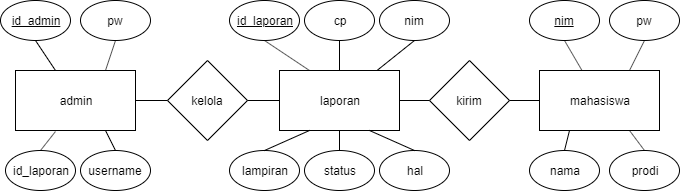

The diagram above was exported from draw.io. Its source (the exported page's mxGraphModel, read from the mxfile embedded in the PNG):
<mxGraphModel dx="1408" dy="731" grid="1" gridSize="10" guides="1" tooltips="1" connect="1" arrows="1" fold="1" page="1" pageScale="1" pageWidth="850" pageHeight="1100" math="0" shadow="0">
  <root>
    <mxCell id="0" />
    <mxCell id="1" parent="0" />
    <mxCell id="9LEBYilq3qSxxO3_ui-1-1" value="admin" style="rounded=0;whiteSpace=wrap;html=1;" parent="1" vertex="1">
      <mxGeometry x="115" y="200" width="120" height="60" as="geometry" />
    </mxCell>
    <mxCell id="9LEBYilq3qSxxO3_ui-1-2" value="laporan" style="rounded=0;whiteSpace=wrap;html=1;" parent="1" vertex="1">
      <mxGeometry x="379" y="200" width="120" height="60" as="geometry" />
    </mxCell>
    <mxCell id="9LEBYilq3qSxxO3_ui-1-3" value="mahasiswa" style="rounded=0;whiteSpace=wrap;html=1;" parent="1" vertex="1">
      <mxGeometry x="639" y="200" width="120" height="60" as="geometry" />
    </mxCell>
    <mxCell id="9LEBYilq3qSxxO3_ui-1-5" value="prodi" style="ellipse;whiteSpace=wrap;html=1;" parent="1" vertex="1">
      <mxGeometry x="709" y="280" width="70" height="40" as="geometry" />
    </mxCell>
    <mxCell id="9LEBYilq3qSxxO3_ui-1-6" value="pw" style="ellipse;whiteSpace=wrap;html=1;" parent="1" vertex="1">
      <mxGeometry x="709" y="130" width="70" height="40" as="geometry" />
    </mxCell>
    <mxCell id="9LEBYilq3qSxxO3_ui-1-7" value="nama" style="ellipse;whiteSpace=wrap;html=1;" parent="1" vertex="1">
      <mxGeometry x="629" y="280" width="70" height="40" as="geometry" />
    </mxCell>
    <mxCell id="9LEBYilq3qSxxO3_ui-1-9" value="nim" style="ellipse;whiteSpace=wrap;html=1;fontStyle=4" parent="1" vertex="1">
      <mxGeometry x="629" y="130" width="70" height="40" as="geometry" />
    </mxCell>
    <mxCell id="9LEBYilq3qSxxO3_ui-1-10" value="id_laporan" style="ellipse;whiteSpace=wrap;html=1;fontStyle=4" parent="1" vertex="1">
      <mxGeometry x="329" y="130" width="70" height="40" as="geometry" />
    </mxCell>
    <mxCell id="9LEBYilq3qSxxO3_ui-1-11" value="lampiran" style="ellipse;whiteSpace=wrap;html=1;" parent="1" vertex="1">
      <mxGeometry x="329" y="280" width="70" height="40" as="geometry" />
    </mxCell>
    <mxCell id="9LEBYilq3qSxxO3_ui-1-12" value="hal" style="ellipse;whiteSpace=wrap;html=1;" parent="1" vertex="1">
      <mxGeometry x="479" y="280" width="70" height="40" as="geometry" />
    </mxCell>
    <mxCell id="9LEBYilq3qSxxO3_ui-1-13" value="id_admin" style="ellipse;whiteSpace=wrap;html=1;fontStyle=4" parent="1" vertex="1">
      <mxGeometry x="100" y="130" width="70" height="40" as="geometry" />
    </mxCell>
    <mxCell id="9LEBYilq3qSxxO3_ui-1-14" value="pw" style="ellipse;whiteSpace=wrap;html=1;" parent="1" vertex="1">
      <mxGeometry x="180" y="130" width="70" height="40" as="geometry" />
    </mxCell>
    <mxCell id="9LEBYilq3qSxxO3_ui-1-15" value="nim" style="ellipse;whiteSpace=wrap;html=1;" parent="1" vertex="1">
      <mxGeometry x="479" y="130" width="70" height="40" as="geometry" />
    </mxCell>
    <mxCell id="9LEBYilq3qSxxO3_ui-1-16" value="cp" style="ellipse;whiteSpace=wrap;html=1;" parent="1" vertex="1">
      <mxGeometry x="404" y="130" width="70" height="40" as="geometry" />
    </mxCell>
    <mxCell id="9LEBYilq3qSxxO3_ui-1-18" value="username" style="ellipse;whiteSpace=wrap;html=1;" parent="1" vertex="1">
      <mxGeometry x="180" y="280" width="70" height="40" as="geometry" />
    </mxCell>
    <mxCell id="9LEBYilq3qSxxO3_ui-1-19" value="id_laporan" style="ellipse;whiteSpace=wrap;html=1;" parent="1" vertex="1">
      <mxGeometry x="105" y="280" width="70" height="40" as="geometry" />
    </mxCell>
    <mxCell id="9LEBYilq3qSxxO3_ui-1-20" value="" style="endArrow=none;html=1;entryX=0.5;entryY=1;entryDx=0;entryDy=0;exitX=0.75;exitY=0;exitDx=0;exitDy=0;" parent="1" source="9LEBYilq3qSxxO3_ui-1-1" target="9LEBYilq3qSxxO3_ui-1-14" edge="1">
      <mxGeometry width="50" height="50" relative="1" as="geometry">
        <mxPoint x="160" y="180" as="sourcePoint" />
        <mxPoint x="165" y="160" as="targetPoint" />
      </mxGeometry>
    </mxCell>
    <mxCell id="9LEBYilq3qSxxO3_ui-1-21" value="kelola" style="rhombus;whiteSpace=wrap;html=1;" parent="1" vertex="1">
      <mxGeometry x="267" y="190" width="80" height="80" as="geometry" />
    </mxCell>
    <mxCell id="9LEBYilq3qSxxO3_ui-1-22" value="kirim" style="rhombus;whiteSpace=wrap;html=1;" parent="1" vertex="1">
      <mxGeometry x="529" y="190" width="80" height="80" as="geometry" />
    </mxCell>
    <mxCell id="9LEBYilq3qSxxO3_ui-1-24" value="" style="endArrow=none;html=1;entryX=0.5;entryY=1;entryDx=0;entryDy=0;" parent="1" source="9LEBYilq3qSxxO3_ui-1-1" target="9LEBYilq3qSxxO3_ui-1-13" edge="1">
      <mxGeometry width="50" height="50" relative="1" as="geometry">
        <mxPoint x="80" y="210" as="sourcePoint" />
        <mxPoint x="130" y="160" as="targetPoint" />
      </mxGeometry>
    </mxCell>
    <mxCell id="9LEBYilq3qSxxO3_ui-1-26" value="" style="endArrow=none;html=1;entryX=0.5;entryY=0;entryDx=0;entryDy=0;exitX=0.333;exitY=1.017;exitDx=0;exitDy=0;exitPerimeter=0;" parent="1" source="9LEBYilq3qSxxO3_ui-1-1" target="9LEBYilq3qSxxO3_ui-1-19" edge="1">
      <mxGeometry width="50" height="50" relative="1" as="geometry">
        <mxPoint x="120" y="490" as="sourcePoint" />
        <mxPoint x="170" y="440" as="targetPoint" />
      </mxGeometry>
    </mxCell>
    <mxCell id="9LEBYilq3qSxxO3_ui-1-27" value="" style="endArrow=none;html=1;entryX=0.5;entryY=0;entryDx=0;entryDy=0;exitX=0.75;exitY=1;exitDx=0;exitDy=0;" parent="1" source="9LEBYilq3qSxxO3_ui-1-1" target="9LEBYilq3qSxxO3_ui-1-18" edge="1">
      <mxGeometry width="50" height="50" relative="1" as="geometry">
        <mxPoint x="80" y="450" as="sourcePoint" />
        <mxPoint x="130" y="400" as="targetPoint" />
      </mxGeometry>
    </mxCell>
    <mxCell id="9LEBYilq3qSxxO3_ui-1-28" value="" style="endArrow=none;html=1;exitX=0;exitY=0.5;exitDx=0;exitDy=0;entryX=1;entryY=0.5;entryDx=0;entryDy=0;" parent="1" source="9LEBYilq3qSxxO3_ui-1-21" target="9LEBYilq3qSxxO3_ui-1-1" edge="1">
      <mxGeometry width="50" height="50" relative="1" as="geometry">
        <mxPoint x="-25" y="420" as="sourcePoint" />
        <mxPoint x="105" y="260" as="targetPoint" />
      </mxGeometry>
    </mxCell>
    <mxCell id="9LEBYilq3qSxxO3_ui-1-29" value="" style="endArrow=none;html=1;entryX=1;entryY=0.5;entryDx=0;entryDy=0;exitX=0;exitY=0.5;exitDx=0;exitDy=0;" parent="1" source="9LEBYilq3qSxxO3_ui-1-2" target="9LEBYilq3qSxxO3_ui-1-21" edge="1">
      <mxGeometry width="50" height="50" relative="1" as="geometry">
        <mxPoint x="370" y="230" as="sourcePoint" />
        <mxPoint x="45" y="490" as="targetPoint" />
      </mxGeometry>
    </mxCell>
    <mxCell id="9LEBYilq3qSxxO3_ui-1-30" value="" style="endArrow=none;html=1;entryX=0;entryY=0.5;entryDx=0;entryDy=0;exitX=1;exitY=0.5;exitDx=0;exitDy=0;" parent="1" source="9LEBYilq3qSxxO3_ui-1-22" target="9LEBYilq3qSxxO3_ui-1-3" edge="1">
      <mxGeometry width="50" height="50" relative="1" as="geometry">
        <mxPoint x="624" y="210" as="sourcePoint" />
        <mxPoint x="674" y="160" as="targetPoint" />
      </mxGeometry>
    </mxCell>
    <mxCell id="9LEBYilq3qSxxO3_ui-1-31" value="" style="endArrow=none;html=1;entryX=1;entryY=0.5;entryDx=0;entryDy=0;exitX=0;exitY=0.5;exitDx=0;exitDy=0;" parent="1" source="9LEBYilq3qSxxO3_ui-1-22" target="9LEBYilq3qSxxO3_ui-1-2" edge="1">
      <mxGeometry width="50" height="50" relative="1" as="geometry">
        <mxPoint x="554" y="190" as="sourcePoint" />
        <mxPoint x="604" y="140" as="targetPoint" />
      </mxGeometry>
    </mxCell>
    <mxCell id="9LEBYilq3qSxxO3_ui-1-32" value="" style="endArrow=none;html=1;entryX=0.5;entryY=1;entryDx=0;entryDy=0;exitX=0.25;exitY=0;exitDx=0;exitDy=0;" parent="1" source="9LEBYilq3qSxxO3_ui-1-2" target="9LEBYilq3qSxxO3_ui-1-10" edge="1">
      <mxGeometry width="50" height="50" relative="1" as="geometry">
        <mxPoint x="424" y="110" as="sourcePoint" />
        <mxPoint x="474" y="60" as="targetPoint" />
      </mxGeometry>
    </mxCell>
    <mxCell id="9LEBYilq3qSxxO3_ui-1-33" value="" style="endArrow=none;html=1;entryX=0.5;entryY=1;entryDx=0;entryDy=0;exitX=0.5;exitY=0;exitDx=0;exitDy=0;" parent="1" source="9LEBYilq3qSxxO3_ui-1-2" target="9LEBYilq3qSxxO3_ui-1-16" edge="1">
      <mxGeometry width="50" height="50" relative="1" as="geometry">
        <mxPoint x="439" y="110" as="sourcePoint" />
        <mxPoint x="489" y="60" as="targetPoint" />
      </mxGeometry>
    </mxCell>
    <mxCell id="9LEBYilq3qSxxO3_ui-1-34" value="" style="endArrow=none;html=1;entryX=0.5;entryY=1;entryDx=0;entryDy=0;" parent="1" source="9LEBYilq3qSxxO3_ui-1-2" target="9LEBYilq3qSxxO3_ui-1-15" edge="1">
      <mxGeometry width="50" height="50" relative="1" as="geometry">
        <mxPoint x="589" y="85" as="sourcePoint" />
        <mxPoint x="639" y="35" as="targetPoint" />
      </mxGeometry>
    </mxCell>
    <mxCell id="9LEBYilq3qSxxO3_ui-1-35" value="" style="endArrow=none;html=1;entryX=0.25;entryY=1;entryDx=0;entryDy=0;exitX=0.5;exitY=0;exitDx=0;exitDy=0;" parent="1" source="9LEBYilq3qSxxO3_ui-1-11" target="9LEBYilq3qSxxO3_ui-1-2" edge="1">
      <mxGeometry width="50" height="50" relative="1" as="geometry">
        <mxPoint x="494" y="210" as="sourcePoint" />
        <mxPoint x="544" y="160" as="targetPoint" />
      </mxGeometry>
    </mxCell>
    <mxCell id="9LEBYilq3qSxxO3_ui-1-36" value="" style="endArrow=none;html=1;entryX=0.5;entryY=1;entryDx=0;entryDy=0;exitX=0.75;exitY=0;exitDx=0;exitDy=0;" parent="1" source="9LEBYilq3qSxxO3_ui-1-3" target="9LEBYilq3qSxxO3_ui-1-6" edge="1">
      <mxGeometry width="50" height="50" relative="1" as="geometry">
        <mxPoint x="739" y="210" as="sourcePoint" />
        <mxPoint x="789" y="160" as="targetPoint" />
      </mxGeometry>
    </mxCell>
    <mxCell id="9LEBYilq3qSxxO3_ui-1-37" value="" style="endArrow=none;html=1;entryX=0.5;entryY=0;entryDx=0;entryDy=0;exitX=0.75;exitY=1;exitDx=0;exitDy=0;" parent="1" source="9LEBYilq3qSxxO3_ui-1-2" target="9LEBYilq3qSxxO3_ui-1-12" edge="1">
      <mxGeometry width="50" height="50" relative="1" as="geometry">
        <mxPoint x="599" y="200" as="sourcePoint" />
        <mxPoint x="649" y="150" as="targetPoint" />
      </mxGeometry>
    </mxCell>
    <mxCell id="9LEBYilq3qSxxO3_ui-1-38" value="" style="endArrow=none;html=1;entryX=0.5;entryY=0;entryDx=0;entryDy=0;exitX=0.75;exitY=1;exitDx=0;exitDy=0;" parent="1" source="9LEBYilq3qSxxO3_ui-1-3" target="9LEBYilq3qSxxO3_ui-1-5" edge="1">
      <mxGeometry width="50" height="50" relative="1" as="geometry">
        <mxPoint x="839" y="160" as="sourcePoint" />
        <mxPoint x="889" y="110" as="targetPoint" />
      </mxGeometry>
    </mxCell>
    <mxCell id="9LEBYilq3qSxxO3_ui-1-40" value="" style="endArrow=none;html=1;entryX=0.5;entryY=0;entryDx=0;entryDy=0;exitX=0.25;exitY=1;exitDx=0;exitDy=0;" parent="1" source="9LEBYilq3qSxxO3_ui-1-3" target="9LEBYilq3qSxxO3_ui-1-7" edge="1">
      <mxGeometry width="50" height="50" relative="1" as="geometry">
        <mxPoint x="749" y="170" as="sourcePoint" />
        <mxPoint x="799" y="120" as="targetPoint" />
      </mxGeometry>
    </mxCell>
    <mxCell id="9LEBYilq3qSxxO3_ui-1-41" value="" style="endArrow=none;html=1;entryX=0.5;entryY=1;entryDx=0;entryDy=0;" parent="1" source="9LEBYilq3qSxxO3_ui-1-3" target="9LEBYilq3qSxxO3_ui-1-9" edge="1">
      <mxGeometry width="50" height="50" relative="1" as="geometry">
        <mxPoint x="639" y="180" as="sourcePoint" />
        <mxPoint x="689" y="130" as="targetPoint" />
      </mxGeometry>
    </mxCell>
    <mxCell id="NJ6VhzOUuptup77WHn8n-1" value="status" style="ellipse;whiteSpace=wrap;html=1;" vertex="1" parent="1">
      <mxGeometry x="404" y="280" width="70" height="40" as="geometry" />
    </mxCell>
    <mxCell id="NJ6VhzOUuptup77WHn8n-2" value="" style="endArrow=none;html=1;entryX=0.5;entryY=1;entryDx=0;entryDy=0;exitX=0.5;exitY=0;exitDx=0;exitDy=0;" edge="1" parent="1" source="NJ6VhzOUuptup77WHn8n-1" target="9LEBYilq3qSxxO3_ui-1-2">
      <mxGeometry width="50" height="50" relative="1" as="geometry">
        <mxPoint x="449" y="210" as="sourcePoint" />
        <mxPoint x="449" y="180" as="targetPoint" />
      </mxGeometry>
    </mxCell>
  </root>
</mxGraphModel>